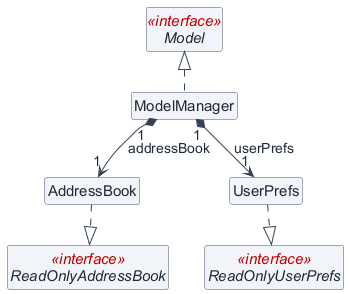

The diagram above was rendered by PlantUML. Its source (embedded in the PNG):
@startuml
!include mentora-style.puml
interface Model <<interface>>
class ModelManager
class AddressBook
interface ReadOnlyAddressBook <<interface>>
class UserPrefs
interface ReadOnlyUserPrefs <<interface>>

ModelManager .up.|> Model
ModelManager "1" *--> "1" AddressBook : addressBook
ModelManager "1" *--> "1" UserPrefs : userPrefs
AddressBook .down.|> ReadOnlyAddressBook
UserPrefs .down.|> ReadOnlyUserPrefs
@enduml